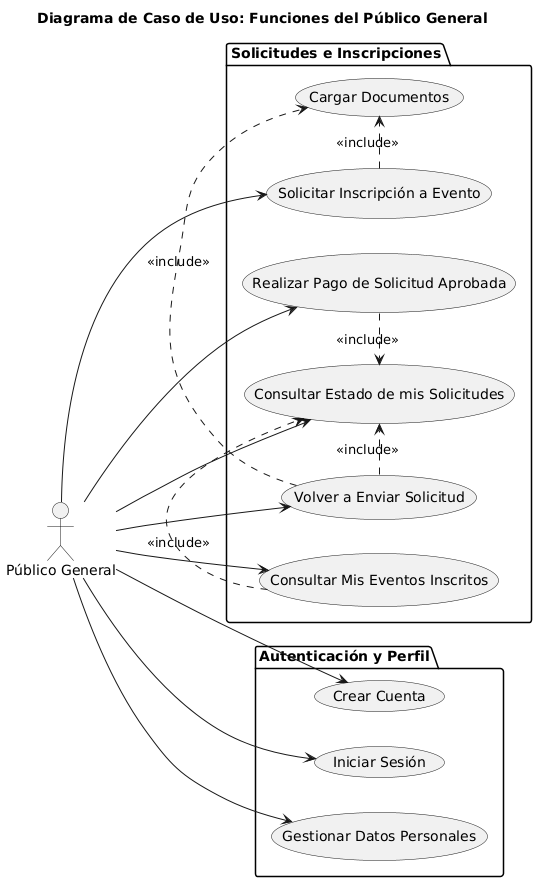

The diagram above was rendered by PlantUML. Its source (embedded in the PNG):
@startuml
' Establece la direcci\u00f3n del diagrama de izquierda a derecha
left to right direction

' T\u00edtulo del diagrama
title Diagrama de Caso de Uso: Funciones del Público General

' Definici\u00f3n del actor
actor "Público General" as PublicoGeneral

' Casos de uso de Autenticaci\u00f3n y Perfil
package "Autenticación y Perfil" {
  usecase "Crear Cuenta" as UC_CrearCuenta
  usecase "Iniciar Sesión" as UC_IniciarSesion
  usecase "Gestionar Datos Personales" as UC_GestionarDatos
}

' Casos de uso de Solicitudes e Inscripciones
package "Solicitudes e Inscripciones" {
  usecase "Solicitar Inscripción a Evento" as UC_SolicitarInscripcion
  usecase "Cargar Documentos" as UC_CargarDocumentos
  usecase "Consultar Estado de mis Solicitudes" as UC_ConsultarEstado
  usecase "Consultar Mis Eventos Inscritos" as UC_ConsultarEventosInscritos
  usecase "Realizar Pago de Solicitud Aprobada" as UC_RealizarPago
  usecase "Volver a Enviar Solicitud" as UC_ReenviarSolicitud
}

' Relaciones entre el actor y los casos de uso
PublicoGeneral --> UC_CrearCuenta
PublicoGeneral --> UC_IniciarSesion
PublicoGeneral --> UC_GestionarDatos
PublicoGeneral --> UC_SolicitarInscripcion
PublicoGeneral --> UC_ConsultarEstado
PublicoGeneral --> UC_ConsultarEventosInscritos
PublicoGeneral --> UC_RealizarPago
PublicoGeneral --> UC_ReenviarSolicitud

' Relaciones de inclusi\u00f3n y otras dependencias
UC_SolicitarInscripcion .> UC_CargarDocumentos : <<include>>
UC_RealizarPago .> UC_ConsultarEstado : <<include>>
UC_ReenviarSolicitud .> UC_ConsultarEstado : <<include>>
UC_ReenviarSolicitud .> UC_CargarDocumentos : <<include>>
UC_ConsultarEventosInscritos .> UC_ConsultarEstado : <<include>>
@enduml